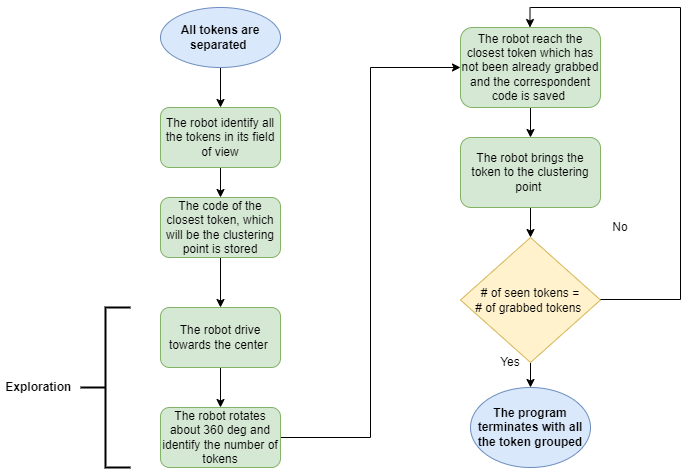

The diagram above was exported from draw.io. Its source (the exported page's mxGraphModel, read from the mxfile embedded in the PNG):
<mxGraphModel dx="1050" dy="542" grid="1" gridSize="10" guides="1" tooltips="1" connect="1" arrows="1" fold="1" page="1" pageScale="1" pageWidth="827" pageHeight="1169" math="0" shadow="0">
  <root>
    <mxCell id="WIyWlLk6GJQsqaUBKTNV-0" />
    <mxCell id="WIyWlLk6GJQsqaUBKTNV-1" parent="WIyWlLk6GJQsqaUBKTNV-0" />
    <mxCell id="EcuCP9eNtt5ZMOxBxYWw-6" style="edgeStyle=orthogonalEdgeStyle;rounded=0;orthogonalLoop=1;jettySize=auto;html=1;" edge="1" parent="WIyWlLk6GJQsqaUBKTNV-1" source="EcuCP9eNtt5ZMOxBxYWw-0" target="EcuCP9eNtt5ZMOxBxYWw-5">
      <mxGeometry relative="1" as="geometry" />
    </mxCell>
    <mxCell id="EcuCP9eNtt5ZMOxBxYWw-0" value="The robot identify all the tokens in its field of view" style="rounded=1;whiteSpace=wrap;html=1;fillColor=#d5e8d4;strokeColor=#82b366;" vertex="1" parent="WIyWlLk6GJQsqaUBKTNV-1">
      <mxGeometry x="200" y="180" width="120" height="60" as="geometry" />
    </mxCell>
    <mxCell id="EcuCP9eNtt5ZMOxBxYWw-3" style="edgeStyle=orthogonalEdgeStyle;rounded=0;orthogonalLoop=1;jettySize=auto;html=1;" edge="1" parent="WIyWlLk6GJQsqaUBKTNV-1" source="EcuCP9eNtt5ZMOxBxYWw-1" target="EcuCP9eNtt5ZMOxBxYWw-0">
      <mxGeometry relative="1" as="geometry" />
    </mxCell>
    <mxCell id="EcuCP9eNtt5ZMOxBxYWw-1" value="&lt;b&gt;All tokens are separated&amp;nbsp;&lt;/b&gt;" style="ellipse;whiteSpace=wrap;html=1;fillColor=#dae8fc;strokeColor=#6c8ebf;" vertex="1" parent="WIyWlLk6GJQsqaUBKTNV-1">
      <mxGeometry x="200" y="80" width="120" height="60" as="geometry" />
    </mxCell>
    <mxCell id="EcuCP9eNtt5ZMOxBxYWw-39" style="edgeStyle=orthogonalEdgeStyle;rounded=0;orthogonalLoop=1;jettySize=auto;html=1;entryX=0.5;entryY=0;entryDx=0;entryDy=0;" edge="1" parent="WIyWlLk6GJQsqaUBKTNV-1" source="EcuCP9eNtt5ZMOxBxYWw-5" target="EcuCP9eNtt5ZMOxBxYWw-10">
      <mxGeometry relative="1" as="geometry" />
    </mxCell>
    <mxCell id="EcuCP9eNtt5ZMOxBxYWw-5" value="The code of the closest token, which will be the clustering point is stored" style="rounded=1;whiteSpace=wrap;html=1;fillColor=#d5e8d4;strokeColor=#82b366;" vertex="1" parent="WIyWlLk6GJQsqaUBKTNV-1">
      <mxGeometry x="200" y="270" width="120" height="60" as="geometry" />
    </mxCell>
    <mxCell id="EcuCP9eNtt5ZMOxBxYWw-9" value="&lt;b&gt;Exploration&amp;nbsp;&lt;/b&gt;" style="text;html=1;strokeColor=none;fillColor=none;align=center;verticalAlign=middle;whiteSpace=wrap;rounded=0;" vertex="1" parent="WIyWlLk6GJQsqaUBKTNV-1">
      <mxGeometry x="40" y="440" width="80" height="40" as="geometry" />
    </mxCell>
    <mxCell id="EcuCP9eNtt5ZMOxBxYWw-12" value="" style="edgeStyle=orthogonalEdgeStyle;rounded=0;orthogonalLoop=1;jettySize=auto;html=1;" edge="1" parent="WIyWlLk6GJQsqaUBKTNV-1" source="EcuCP9eNtt5ZMOxBxYWw-10" target="EcuCP9eNtt5ZMOxBxYWw-11">
      <mxGeometry relative="1" as="geometry" />
    </mxCell>
    <mxCell id="EcuCP9eNtt5ZMOxBxYWw-10" value="The robot drive towards the center&amp;nbsp;" style="rounded=1;whiteSpace=wrap;html=1;fillColor=#d5e8d4;strokeColor=#82b366;" vertex="1" parent="WIyWlLk6GJQsqaUBKTNV-1">
      <mxGeometry x="200" y="380" width="120" height="60" as="geometry" />
    </mxCell>
    <mxCell id="EcuCP9eNtt5ZMOxBxYWw-28" style="edgeStyle=orthogonalEdgeStyle;rounded=0;orthogonalLoop=1;jettySize=auto;html=1;entryX=0;entryY=0.5;entryDx=0;entryDy=0;" edge="1" parent="WIyWlLk6GJQsqaUBKTNV-1" source="EcuCP9eNtt5ZMOxBxYWw-11" target="EcuCP9eNtt5ZMOxBxYWw-17">
      <mxGeometry relative="1" as="geometry" />
    </mxCell>
    <mxCell id="EcuCP9eNtt5ZMOxBxYWw-11" value="The robot rotates about 360 deg and identify the number of tokens" style="rounded=1;whiteSpace=wrap;html=1;fillColor=#d5e8d4;strokeColor=#82b366;" vertex="1" parent="WIyWlLk6GJQsqaUBKTNV-1">
      <mxGeometry x="200" y="480" width="120" height="60" as="geometry" />
    </mxCell>
    <mxCell id="EcuCP9eNtt5ZMOxBxYWw-15" value="" style="strokeWidth=2;html=1;shape=mxgraph.flowchart.annotation_2;align=left;labelPosition=right;pointerEvents=1;" vertex="1" parent="WIyWlLk6GJQsqaUBKTNV-1">
      <mxGeometry x="120" y="380" width="50" height="160" as="geometry" />
    </mxCell>
    <mxCell id="EcuCP9eNtt5ZMOxBxYWw-20" style="edgeStyle=orthogonalEdgeStyle;rounded=0;orthogonalLoop=1;jettySize=auto;html=1;entryX=0.5;entryY=0;entryDx=0;entryDy=0;" edge="1" parent="WIyWlLk6GJQsqaUBKTNV-1" source="EcuCP9eNtt5ZMOxBxYWw-17" target="EcuCP9eNtt5ZMOxBxYWw-19">
      <mxGeometry relative="1" as="geometry" />
    </mxCell>
    <mxCell id="EcuCP9eNtt5ZMOxBxYWw-17" value="The robot reach the closest token which has not been already grabbed and the correspondent code is saved&amp;nbsp;" style="rounded=1;whiteSpace=wrap;html=1;fillColor=#d5e8d4;strokeColor=#82b366;" vertex="1" parent="WIyWlLk6GJQsqaUBKTNV-1">
      <mxGeometry x="500" y="100" width="140" height="80" as="geometry" />
    </mxCell>
    <mxCell id="EcuCP9eNtt5ZMOxBxYWw-22" style="edgeStyle=orthogonalEdgeStyle;rounded=0;orthogonalLoop=1;jettySize=auto;html=1;" edge="1" parent="WIyWlLk6GJQsqaUBKTNV-1" source="EcuCP9eNtt5ZMOxBxYWw-19" target="EcuCP9eNtt5ZMOxBxYWw-21">
      <mxGeometry relative="1" as="geometry" />
    </mxCell>
    <mxCell id="EcuCP9eNtt5ZMOxBxYWw-19" value="The robot brings the token to the clustering point&amp;nbsp;" style="rounded=1;whiteSpace=wrap;html=1;fillColor=#d5e8d4;strokeColor=#82b366;" vertex="1" parent="WIyWlLk6GJQsqaUBKTNV-1">
      <mxGeometry x="500" y="210" width="140" height="70" as="geometry" />
    </mxCell>
    <mxCell id="EcuCP9eNtt5ZMOxBxYWw-37" style="edgeStyle=orthogonalEdgeStyle;rounded=0;orthogonalLoop=1;jettySize=auto;html=1;entryX=0.5;entryY=0;entryDx=0;entryDy=0;" edge="1" parent="WIyWlLk6GJQsqaUBKTNV-1" source="EcuCP9eNtt5ZMOxBxYWw-21" target="EcuCP9eNtt5ZMOxBxYWw-36">
      <mxGeometry relative="1" as="geometry" />
    </mxCell>
    <mxCell id="EcuCP9eNtt5ZMOxBxYWw-21" value="# of seen tokens = &lt;br&gt;# of grabbed tokens&amp;nbsp;" style="rhombus;whiteSpace=wrap;html=1;fillColor=#fff2cc;strokeColor=#d6b656;" vertex="1" parent="WIyWlLk6GJQsqaUBKTNV-1">
      <mxGeometry x="500" y="310" width="140" height="125" as="geometry" />
    </mxCell>
    <mxCell id="EcuCP9eNtt5ZMOxBxYWw-31" value="" style="endArrow=none;html=1;rounded=0;" edge="1" parent="WIyWlLk6GJQsqaUBKTNV-1">
      <mxGeometry width="50" height="50" relative="1" as="geometry">
        <mxPoint x="640" y="372" as="sourcePoint" />
        <mxPoint x="720" y="372" as="targetPoint" />
      </mxGeometry>
    </mxCell>
    <mxCell id="EcuCP9eNtt5ZMOxBxYWw-32" value="" style="endArrow=none;html=1;rounded=0;" edge="1" parent="WIyWlLk6GJQsqaUBKTNV-1">
      <mxGeometry width="50" height="50" relative="1" as="geometry">
        <mxPoint x="720" y="372" as="sourcePoint" />
        <mxPoint x="720" y="80" as="targetPoint" />
      </mxGeometry>
    </mxCell>
    <mxCell id="EcuCP9eNtt5ZMOxBxYWw-33" value="" style="endArrow=none;html=1;rounded=0;" edge="1" parent="WIyWlLk6GJQsqaUBKTNV-1">
      <mxGeometry width="50" height="50" relative="1" as="geometry">
        <mxPoint x="570" y="80" as="sourcePoint" />
        <mxPoint x="720" y="80" as="targetPoint" />
      </mxGeometry>
    </mxCell>
    <mxCell id="EcuCP9eNtt5ZMOxBxYWw-35" value="No" style="text;html=1;strokeColor=none;fillColor=none;align=center;verticalAlign=middle;whiteSpace=wrap;rounded=0;" vertex="1" parent="WIyWlLk6GJQsqaUBKTNV-1">
      <mxGeometry x="630" y="285" width="60" height="30" as="geometry" />
    </mxCell>
    <mxCell id="EcuCP9eNtt5ZMOxBxYWw-36" value="&lt;b&gt;The program terminates with all the token grouped&lt;/b&gt;" style="ellipse;whiteSpace=wrap;html=1;fillColor=#dae8fc;strokeColor=#6c8ebf;" vertex="1" parent="WIyWlLk6GJQsqaUBKTNV-1">
      <mxGeometry x="510" y="460" width="120" height="80" as="geometry" />
    </mxCell>
    <mxCell id="EcuCP9eNtt5ZMOxBxYWw-40" value="Yes" style="text;html=1;strokeColor=none;fillColor=none;align=center;verticalAlign=middle;whiteSpace=wrap;rounded=0;" vertex="1" parent="WIyWlLk6GJQsqaUBKTNV-1">
      <mxGeometry x="520" y="420" width="60" height="30" as="geometry" />
    </mxCell>
    <mxCell id="EcuCP9eNtt5ZMOxBxYWw-45" value="" style="endArrow=classic;html=1;rounded=0;" edge="1" parent="WIyWlLk6GJQsqaUBKTNV-1">
      <mxGeometry width="50" height="50" relative="1" as="geometry">
        <mxPoint x="569.5" y="80" as="sourcePoint" />
        <mxPoint x="569.5" y="100" as="targetPoint" />
      </mxGeometry>
    </mxCell>
  </root>
</mxGraphModel>